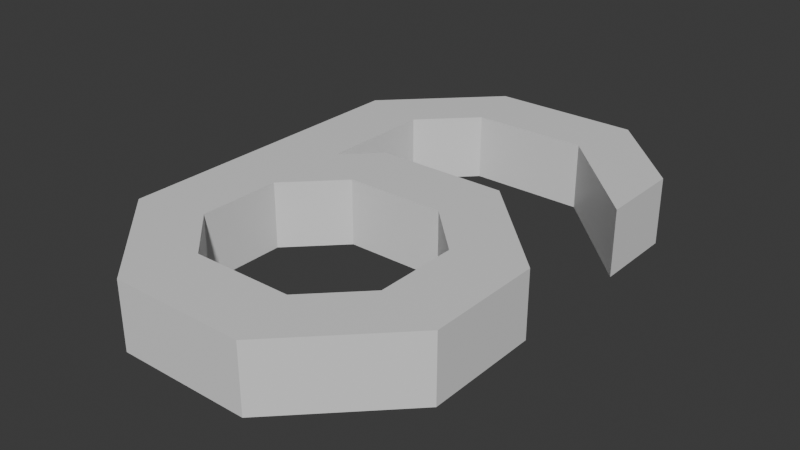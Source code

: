 # Source: Six.blend  (saved by Blender 4.1.24; exported with 4.5.12 LTS)
import bpy
from mathutils import Matrix  # noqa: F401  (used for matrix-valued properties, if any)

bpy.ops.wm.read_factory_settings(use_empty=True)
scene = bpy.context.scene
scene.name = 'Scene'

# ---- collections
col_collection = bpy.data.collections.new('Collection'); scene.collection.children.link(col_collection)

# ---- materials (node trees are filled in below, after node groups)
mat_material = bpy.data.materials.new('Material')
mat_material.alpha_threshold = 0.0
mat_material.use_transparent_shadow = False
mat_material.roughness = 0.5
mat_material.line_color = (0.0, 0.0, 0.0, 1.0)

# ---- material node trees
mat_material.use_nodes = True; mat_material.node_tree.nodes.clear()
_N = mat_material.node_tree.nodes; _L = mat_material.node_tree.links
n0 = _N.new('ShaderNodeOutputMaterial'); n0.name = 'Material Output'; n0.location = (300, 300)
n1 = _N.new('ShaderNodeBsdfPrincipled'); n1.name = 'Principled BSDF'; n1.location = (10, 300)
n1.inputs[3].default_value = 1.45
_L.new(n1.outputs[0], n0.inputs[0])
n0.is_active_output = True

# ---- world
world_world = bpy.data.worlds.new('World'); scene.world = world_world
world_world.use_nodes = True; world_world.node_tree.nodes.clear()
_N = world_world.node_tree.nodes; _L = world_world.node_tree.links
n0 = _N.new('ShaderNodeOutputWorld'); n0.name = 'World Output'; n0.location = (300, 300)
n1 = _N.new('ShaderNodeBackground'); n1.name = 'Background'; n1.location = (10, 300)
n1.inputs[0].default_value = (0.05088, 0.05088, 0.05088, 1.0)
_L.new(n1.outputs[0], n0.inputs[0])
n0.is_active_output = True
world_world.color = (0.05088, 0.05088, 0.05088)
world_world.use_sun_shadow = False
world_world.sun_shadow_jitter_overblur = 0.0

# ---- meshes
me_cube = bpy.data.meshes.new('Cube')
me_cube.from_pydata([(0.05, 0.15, 0.02), (0.04, 0.11, 0.02), (-0.04, 0.15, 0.02), (-0.03, 0.11, 0.02), (0.05, 0.15, -0.02), (0.04, 0.11, -0.02), (-0.04, 0.15, -0.02), (-0.03, 0.11, -0.02), (-0.1, 0.09, 0.02), (-0.06, 0.08, 0.02), (-0.1, 0.09, -0.02), (-0.06, 0.08, -0.02), (-0.1, -0.1, 0.02), (-0.06, -0.09, 0.02), (-0.1, -0.1, -0.02), (-0.06, -0.09, -0.02), (-0.04, -0.16, 0.02), (-0.03, -0.12, 0.02), (-0.04, -0.16, -0.02), (-0.03, -0.12, -0.02), (0.04, -0.16, 0.02), (0.03, -0.12, 0.02), (0.04, -0.16, -0.02), (0.03, -0.12, -0.02), (0.1, -0.1, 0.02), (0.06, -0.09, 0.02), (0.1, -0.1, -0.02), (0.06, -0.09, -0.02), (0.1, -0.03, 0.02), (0.06, -0.04, 0.02), (0.1, -0.03, -0.02), (0.06, -0.04, -0.02), (0.04, 0.03, 0.02), (0.03, -0.01, 0.02), (0.04, 0.03, -0.02), (0.03, -0.01, -0.02), (-0.04, 0.03, 0.02), (-0.03, -0.01, 0.02), (-0.04, 0.03, -0.02), (-0.03, -0.01, -0.02), (-0.1, 0.01, -0.02), (-0.1, 0.01, 0.02), (-0.1, -0.04, -0.02), (-0.06, -0.04, 0.02), (-0.1, -0.04, 0.02), (-0.06, 0.01, 0.02), (-0.06, 0.01, -0.02), (-0.06, -0.04, -0.02), (0.1, 0.1, 0.02), (0.1, 0.05, 0.02), (0.1, 0.1, -0.02), (0.1, 0.05, -0.02)], [], [(0, 4, 6, 2), (6, 7, 11, 10), (7, 6, 4, 5), (5, 1, 3, 7), (1, 0, 2, 3), (1, 5, 51, 49), (44, 42, 14, 12), (7, 3, 9, 11), (2, 6, 10, 8), (3, 2, 8, 9), (12, 14, 18, 16), (42, 47, 15, 14), (47, 43, 13, 15), (43, 44, 12, 13), (19, 17, 21, 23), (14, 15, 19, 18), (15, 13, 17, 19), (13, 12, 16, 17), (20, 22, 26, 24), (17, 16, 20, 21), (16, 18, 22, 20), (18, 19, 23, 22), (26, 27, 31, 30), (22, 23, 27, 26), (23, 21, 25, 27), (21, 20, 24, 25), (31, 29, 33, 35), (27, 25, 29, 31), (25, 24, 28, 29), (24, 26, 30, 28), (32, 34, 38, 36), (29, 28, 32, 33), (28, 30, 34, 32), (30, 31, 35, 34), (39, 37, 43, 47), (34, 35, 39, 38), (35, 33, 37, 39), (33, 32, 36, 37), (9, 8, 41, 45), (11, 9, 45, 46), (10, 11, 46, 40), (8, 10, 40, 41), (45, 41, 44, 43), (46, 45, 43, 47), (40, 46, 47, 42), (41, 40, 42, 44), (37, 36, 45, 43), (36, 38, 46, 45), (38, 39, 47, 46), (51, 50, 48, 49), (4, 0, 48, 50), (0, 1, 49, 48), (5, 4, 50, 51)])
_uv = me_cube.uv_layers.new(name='UVMap')
_uv.uv.foreach_set('vector', [0.625, 0.5, 0.875, 0.5, 0.875, 0.75, 0.625, 0.75, 0.625, 0.0, 0.375, 0.0, 0.375, 0.0, 0.625, 0.0, 0.375, 0.0, 0.625, 0.0, 0.625, 0.25, 0.375, 0.25, 0.125, 0.5, 0.375, 0.5, 0.375, 0.75, 0.125, 0.75, 0.375, 0.5, 0.625, 0.5, 0.625, 0.75, 0.375, 0.75, 0.375, 0.5, 0.125, 0.5, 0.125, 0.5, 0.375, 0.5, 0.625, 0.75, 0.875, 0.75, 0.875, 0.75, 0.625, 0.75, 0.125, 0.75, 0.375, 0.75, 0.375, 0.75, 0.125, 0.75, 0.625, 0.75, 0.875, 0.75, 0.875, 0.75, 0.625, 0.75, 0.375, 0.75, 0.625, 0.75, 0.625, 0.75, 0.375, 0.75, 0.625, 0.75, 0.875, 0.75, 0.875, 0.75, 0.625, 0.75, 0.625, 0.0, 0.375, 0.0, 0.375, 0.0, 0.625, 0.0, 0.125, 0.75, 0.375, 0.75, 0.375, 0.75, 0.125, 0.75, 0.375, 0.75, 0.625, 0.75, 0.625, 0.75, 0.375, 0.75, 0.125, 0.75, 0.375, 0.75, 0.375, 0.75, 0.125, 0.75, 0.625, 0.0, 0.375, 0.0, 0.375, 0.0, 0.625, 0.0, 0.125, 0.75, 0.375, 0.75, 0.375, 0.75, 0.125, 0.75, 0.375, 0.75, 0.625, 0.75, 0.625, 0.75, 0.375, 0.75, 0.625, 0.75, 0.875, 0.75, 0.875, 0.75, 0.625, 0.75, 0.375, 0.75, 0.625, 0.75, 0.625, 0.75, 0.375, 0.75, 0.625, 0.75, 0.875, 0.75, 0.875, 0.75, 0.625, 0.75, 0.625, 0.0, 0.375, 0.0, 0.375, 0.0, 0.625, 0.0, 0.625, 0.0, 0.375, 0.0, 0.375, 0.0, 0.625, 0.0, 0.625, 0.0, 0.375, 0.0, 0.375, 0.0, 0.625, 0.0, 0.125, 0.75, 0.375, 0.75, 0.375, 0.75, 0.125, 0.75, 0.375, 0.75, 0.625, 0.75, 0.625, 0.75, 0.375, 0.75, 0.125, 0.75, 0.375, 0.75, 0.375, 0.75, 0.125, 0.75, 0.125, 0.75, 0.375, 0.75, 0.375, 0.75, 0.125, 0.75, 0.375, 0.75, 0.625, 0.75, 0.625, 0.75, 0.375, 0.75, 0.625, 0.75, 0.875, 0.75, 0.875, 0.75, 0.625, 0.75, 0.625, 0.75, 0.875, 0.75, 0.875, 0.75, 0.625, 0.75, 0.375, 0.75, 0.625, 0.75, 0.625, 0.75, 0.375, 0.75, 0.625, 0.75, 0.875, 0.75, 0.875, 0.75, 0.625, 0.75, 0.625, 0.0, 0.375, 0.0, 0.375, 0.0, 0.625, 0.0, 0.125, 0.75, 0.375, 0.75, 0.375, 0.75, 0.125, 0.75, 0.625, 0.0, 0.375, 0.0, 0.375, 0.0, 0.625, 0.0, 0.125, 0.75, 0.375, 0.75, 0.375, 0.75, 0.125, 0.75, 0.375, 0.75, 0.625, 0.75, 0.625, 0.75, 0.375, 0.75, 0.375, 0.75, 0.625, 0.75, 0.625, 0.75, 0.375, 0.75, 0.125, 0.75, 0.375, 0.75, 0.375, 0.75, 0.125, 0.75, 0.625, 0.0, 0.375, 0.0, 0.375, 0.0, 0.625, 0.0, 0.625, 0.75, 0.875, 0.75, 0.875, 0.75, 0.625, 0.75, 0.375, 0.75, 0.625, 0.75, 0.625, 0.75, 0.375, 0.75, 0.125, 0.75, 0.375, 0.75, 0.375, 0.75, 0.125, 0.75, 0.625, 0.0, 0.375, 0.0, 0.375, 0.0, 0.625, 0.0, 0.625, 0.75, 0.875, 0.75, 0.875, 0.75, 0.625, 0.75, 0.375, 0.75, 0.625, 0.75, 0.625, 0.75, 0.375, 0.75, 0.625, 0.75, 0.875, 0.75, 0.875, 0.75, 0.625, 0.75, 0.625, 0.0, 0.375, 0.0, 0.375, 0.0, 0.625, 0.0, 0.375, 0.25, 0.625, 0.25, 0.625, 0.5, 0.375, 0.5, 0.875, 0.5, 0.625, 0.5, 0.625, 0.5, 0.875, 0.5, 0.625, 0.5, 0.375, 0.5, 0.375, 0.5, 0.625, 0.5, 0.375, 0.25, 0.625, 0.25, 0.625, 0.25, 0.375, 0.25])
me_cube.materials.append(mat_material)
me_cube.use_mirror_vertex_groups = False
me_cube.update()

# ---- objects
ob_cube = bpy.data.objects.new('Cube', me_cube)

# ---- transforms, parenting, visibility, modifiers, constraints
ob_cube.location = (0.0, 0.0, 0.0)
ob_cube.lock_rotations_4d = False
ob_cube.empty_display_type = 'ARROWS'
ob_cube.lineart.crease_threshold = 0.0

# ---- collection membership
col_collection.objects.link(ob_cube)

# ---- scene / render settings (as saved in the file)
scene.frame_start = 1; scene.frame_end = 250; scene.frame_set(1)
scene.render.engine = 'BLENDER_EEVEE_NEXT'
scene.cycles.sampling_pattern = 'TABULATED_SOBOL'
scene.eevee.ray_tracing_options.trace_max_roughness = 0.0
bpy.context.view_layer.update()

# ---- added for rendering (the .blend has no active camera and no usable light): camera, sun
cam_auto = bpy.data.cameras.new('AutoCamera')
cam_auto.lens = 50.0
cam_auto.sensor_width = 36.0
cam_auto.clip_end = 1000.0
ob_auto_camera = bpy.data.objects.new('AutoCamera', cam_auto)
scene.collection.objects.link(ob_auto_camera)
ob_auto_camera.location = (0.343332, -0.416998, 0.274666)
ob_auto_camera.rotation_euler = (1.09748, -7.21219e-08, 0.694738)
scene.camera = ob_auto_camera
light_auto_sun = bpy.data.lights.new('AutoSun', 'SUN')
light_auto_sun.energy = 3.0
light_auto_sun.angle = 0.0523599
ob_auto_sun = bpy.data.objects.new('AutoSun', light_auto_sun)
scene.collection.objects.link(ob_auto_sun)
ob_auto_sun.rotation_euler = (0.872665, 0.174533, 0.523599)
bpy.context.view_layer.update()

